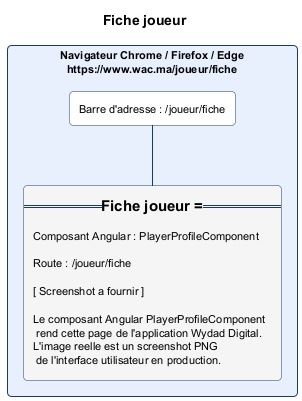

The diagram above was rendered by PlantUML. Its source (embedded in the PNG):
@startuml fiche_joueur.png
skinparam backgroundColor #FFFFFF
skinparam defaultFontSize 11
skinparam rectangle {
  RoundCorner 8
  BorderColor #1A3A6E
  BackgroundColor #FAFAFA
}
title Fiche joueur

rectangle "Navigateur Chrome / Firefox / Edge\nhttps://www.wac.ma/joueur/fiche" as NAV #E8F0FE {
  rectangle "Barre d'adresse : /joueur/fiche" as BAR #FFFFFF
  rectangle "=== Fiche joueur ===\n\nComposant Angular : PlayerProfileComponent\n\nRoute : /joueur/fiche\n\n[ Screenshot a fournir ]\n\nLe composant Angular PlayerProfileComponent\n rend cette page de l'application Wydad Digital.\nL'image reelle est un screenshot PNG\n de l'interface utilisateur en production." as CONTENT #F5F5F5
}
BAR -[#1A3A6E]- CONTENT
@enduml